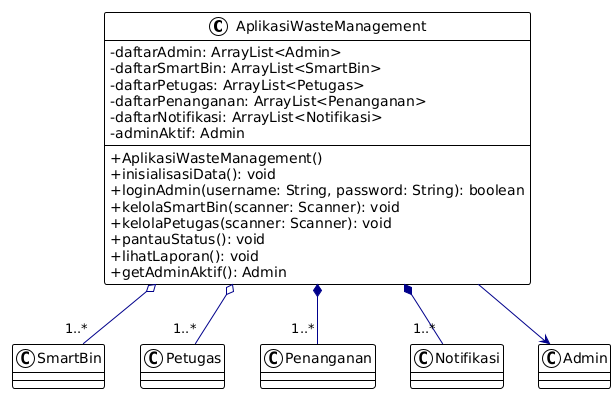

The diagram above was rendered by PlantUML. Its source (embedded in the PNG):
@startuml
!theme plain

skinparam class {
  BackgroundColor White
  BorderColor Black
  ArrowColor #00008B
}

' UNTUK UBAH KE SIMBOL +/-
skinparam classAttribute {
    iconSize 0
    iconPosition left
}

class AplikasiWasteManagement {
  - daftarAdmin: ArrayList<Admin>
  - daftarSmartBin: ArrayList<SmartBin>
  - daftarPetugas: ArrayList<Petugas>
  - daftarPenanganan: ArrayList<Penanganan>
  - daftarNotifikasi: ArrayList<Notifikasi>
  - adminAktif: Admin
  --
  + AplikasiWasteManagement()
  + inisialisasiData(): void
  + loginAdmin(username: String, password: String): boolean
  + kelolaSmartBin(scanner: Scanner): void
  + kelolaPetugas(scanner: Scanner): void
  + pantauStatus(): void
  + lihatLaporan(): void
  + getAdminAktif(): Admin
}

AplikasiWasteManagement o-- "1..*" SmartBin
AplikasiWasteManagement o-- "1..*" Petugas
AplikasiWasteManagement *-- "1..*" Penanganan
AplikasiWasteManagement *-- "1..*" Notifikasi
AplikasiWasteManagement --> Admin
@enduml